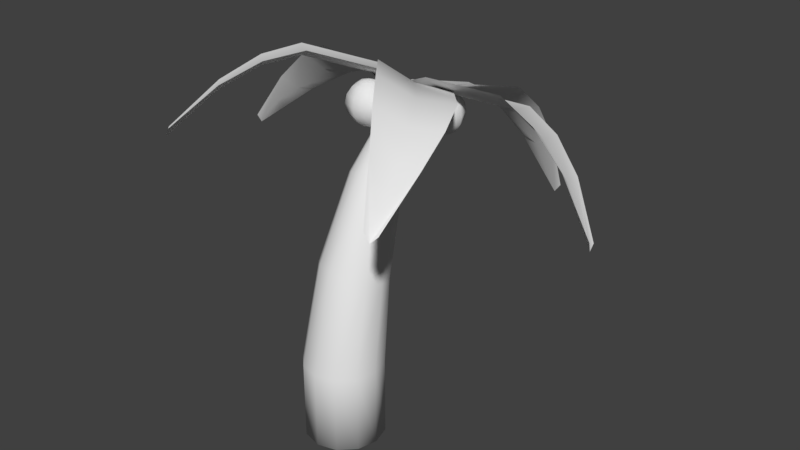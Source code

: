 # Source: Palm.blend  (saved by Blender 2.78.0; exported with 4.5.12 LTS)
import bpy
from mathutils import Matrix  # noqa: F401  (used for matrix-valued properties, if any)

bpy.ops.wm.read_factory_settings(use_empty=True)
scene = bpy.context.scene
scene.name = 'Scene'

# ---- collections
col_collection_1 = bpy.data.collections.new('Collection 1'); scene.collection.children.link(col_collection_1)

# ---- world
world_world = bpy.data.worlds.new('World'); scene.world = world_world
world_world.color = (0.05088, 0.05088, 0.05088)
world_world.use_sun_shadow = False
world_world.sun_shadow_jitter_overblur = 0.0
world_world.cycles.sampling_method = 'MANUAL'

# ---- meshes
me_sphere_004 = bpy.data.meshes.new('Sphere.004')
me_sphere_004.from_pydata([(0.1428, 1.933, 0.1264), (0.1428, 1.933, 3.742), (1.047, 1.691, 0.1264), (1.047, 1.691, 3.742), (1.708, 1.029, 0.1264), (1.708, 1.029, 3.742), (1.95, 0.1254, 0.1264), (1.95, 0.1254, 3.742), (1.708, -0.7784, 0.1264), (1.708, -0.7784, 3.742), (1.047, -1.44, 0.1264), (1.047, -1.44, 3.742), (0.1428, -1.682, 0.1264), (0.1428, -1.682, 3.742), (-0.7611, -1.44, 0.1264), (-0.7611, -1.44, 3.742), (-1.423, -0.7784, 0.1264), (-1.423, -0.7784, 3.742), (-1.665, 0.1254, 0.1264), (-1.665, 0.1254, 3.742), (-1.423, 1.029, 0.1264), (-1.423, 1.029, 3.742), (-0.7611, 1.691, 0.1264), (-0.7611, 1.691, 3.742), (0.9171, 2.167, 7.288), (0.1428, 2.362, 7.217), (1.484, 1.634, 7.481), (1.691, 0.9059, 7.745), (1.484, 0.1781, 8.009), (0.9171, -0.3547, 8.203), (0.1428, -0.5498, 8.273), (-0.6315, -0.3547, 8.203), (-1.198, 0.1781, 8.009), (-1.406, 0.9059, 7.745), (-1.198, 1.634, 7.481), (-0.6315, 2.167, 7.288), (0.7223, 3.212, 10.88), (0.1428, 3.346, 10.8), (1.147, 2.847, 11.09), (1.302, 2.347, 11.39), (1.147, 1.848, 11.68), (0.7223, 1.482, 11.9), (0.1428, 1.348, 11.97), (-0.4368, 1.482, 11.9), (-0.861, 1.848, 11.68), (-1.016, 2.347, 11.39), (-0.861, 2.847, 11.09), (-0.4368, 3.212, 10.88), (0.4759, 4.8, 13.87), (0.1428, 4.877, 13.83), (0.7197, 4.59, 14.0), (0.809, 4.303, 14.17), (0.7197, 4.016, 14.33), (0.4759, 3.805, 14.46), (0.1428, 3.728, 14.5), (-0.1903, 3.805, 14.46), (-0.4342, 4.016, 14.33), (-0.5234, 4.303, 14.17), (-0.4342, 4.59, 14.0), (-0.1903, 4.8, 13.87), (1.491, 5.431, 14.88), (1.491, 5.048, 14.95), (1.762, 5.319, 14.88), (1.991, 5.548, 14.66), (2.145, 5.702, 14.34), (2.199, 5.755, 13.95), (2.145, 5.702, 13.57), (1.991, 5.548, 13.25), (1.762, 5.319, 13.03), (1.874, 5.048, 14.88), (2.199, 5.048, 14.66), (2.415, 5.048, 14.34), (2.491, 5.048, 13.95), (2.415, 5.048, 13.57), (2.199, 5.048, 13.25), (1.874, 5.048, 13.03), (1.762, 4.778, 14.88), (1.991, 4.548, 14.66), (2.145, 4.395, 14.34), (2.199, 4.341, 13.95), (2.145, 4.395, 13.57), (1.991, 4.548, 13.25), (1.762, 4.778, 13.03), (1.491, 4.666, 14.88), (1.491, 4.341, 14.66), (1.491, 4.124, 14.34), (1.491, 4.048, 13.95), (1.491, 4.124, 13.57), (1.491, 4.341, 13.25), (1.491, 4.666, 13.03), (1.221, 4.778, 14.88), (0.9915, 4.548, 14.66), (0.8382, 4.395, 14.34), (0.7844, 4.341, 13.95), (0.8382, 4.395, 13.57), (0.9915, 4.548, 13.25), (1.221, 4.778, 13.03), (1.491, 5.048, 12.95), (1.109, 5.048, 14.88), (0.7844, 5.048, 14.66), (0.5676, 5.048, 14.34), (0.4915, 5.048, 13.95), (0.5676, 5.048, 13.57), (0.7844, 5.048, 13.25), (1.109, 5.048, 13.03), (1.221, 5.319, 14.84), (0.9915, 5.548, 14.66), (0.8382, 5.702, 14.34), (0.7844, 5.755, 13.95), (0.8382, 5.702, 13.57), (0.9915, 5.548, 13.25), (1.221, 5.319, 13.03), (1.491, 5.755, 14.66), (1.491, 5.972, 14.34), (1.491, 6.048, 13.95), (1.491, 5.972, 13.57), (1.491, 5.755, 13.25), (1.491, 5.431, 13.03), (-0.7769, 3.436, 15.31), (-0.7769, 3.053, 15.39), (-0.5063, 3.324, 15.31), (-0.2769, 3.553, 15.09), (-0.1237, 3.706, 14.77), (-0.06983, 3.76, 14.39), (-0.1237, 3.706, 14.0), (-0.2769, 3.553, 13.68), (-0.5063, 3.324, 13.46), (-0.3942, 3.053, 15.31), (-0.06983, 3.053, 15.09), (0.1469, 3.053, 14.77), (0.2231, 3.053, 14.39), (0.1469, 3.053, 14.0), (-0.06983, 3.053, 13.68), (-0.3942, 3.053, 13.46), (-0.5063, 2.782, 15.31), (-0.2769, 2.553, 15.09), (-0.1237, 2.4, 14.77), (-0.06983, 2.346, 14.39), (-0.1237, 2.4, 14.0), (-0.2769, 2.553, 13.68), (-0.5063, 2.782, 13.46), (-0.7769, 2.67, 15.31), (-0.7769, 2.346, 15.09), (-0.7769, 2.129, 14.77), (-0.7769, 2.053, 14.39), (-0.7769, 2.129, 14.0), (-0.7769, 2.346, 13.68), (-0.7769, 2.67, 13.46), (-1.048, 2.782, 15.31), (-1.277, 2.553, 15.09), (-1.43, 2.4, 14.77), (-1.484, 2.346, 14.39), (-1.43, 2.4, 14.0), (-1.277, 2.553, 13.68), (-1.048, 2.782, 13.46), (-0.7769, 3.053, 13.39), (-1.16, 3.053, 15.31), (-1.484, 3.053, 15.09), (-1.701, 3.053, 14.77), (-1.777, 3.053, 14.39), (-1.701, 3.053, 14.0), (-1.484, 3.053, 13.68), (-1.16, 3.053, 13.46), (-1.048, 3.324, 15.31), (-1.277, 3.553, 15.09), (-1.43, 3.706, 14.77), (-1.484, 3.76, 14.39), (-1.43, 3.706, 14.0), (-1.277, 3.553, 13.68), (-1.048, 3.324, 13.46), (-0.7769, 3.76, 15.09), (-0.7769, 3.977, 14.77), (-0.7769, 4.053, 14.39), (-0.7769, 3.977, 14.0), (-0.7769, 3.76, 13.68), (-0.7769, 3.436, 13.46), (0.8447, 3.436, 15.31), (0.8447, 3.053, 15.39), (1.115, 3.324, 15.31), (1.345, 3.553, 15.09), (1.498, 3.706, 14.77), (1.552, 3.76, 14.39), (1.498, 3.706, 14.0), (1.345, 3.553, 13.68), (1.115, 3.324, 13.46), (1.227, 3.053, 15.31), (1.552, 3.053, 15.09), (1.769, 3.053, 14.77), (1.845, 3.053, 14.39), (1.769, 3.053, 14.0), (1.552, 3.053, 13.68), (1.227, 3.053, 13.46), (1.115, 2.782, 15.31), (1.345, 2.553, 15.09), (1.498, 2.4, 14.77), (1.552, 2.346, 14.39), (1.498, 2.4, 14.0), (1.345, 2.553, 13.68), (1.115, 2.782, 13.46), (0.8447, 2.67, 15.31), (0.8447, 2.346, 15.09), (0.8447, 2.129, 14.77), (0.8447, 2.053, 14.39), (0.8447, 2.129, 14.0), (0.8447, 2.346, 13.68), (0.8447, 2.67, 13.46), (0.5741, 2.782, 15.31), (0.3447, 2.553, 15.09), (0.1914, 2.4, 14.77), (0.1376, 2.346, 14.39), (0.1914, 2.4, 14.0), (0.3447, 2.553, 13.68), (0.5741, 2.782, 13.46), (0.8447, 3.053, 13.39), (0.462, 3.053, 15.31), (0.1376, 3.053, 15.09), (-0.07918, 3.053, 14.77), (-0.1553, 3.053, 14.39), (-0.07918, 3.053, 14.0), (0.1376, 3.053, 13.68), (0.462, 3.053, 13.46), (0.5741, 3.324, 15.31), (0.3447, 3.553, 15.09), (0.1914, 3.706, 14.77), (0.1376, 3.76, 14.39), (0.1914, 3.706, 14.0), (0.3447, 3.553, 13.68), (0.5741, 3.324, 13.46), (0.8447, 3.76, 15.09), (0.8447, 3.977, 14.77), (0.8447, 4.053, 14.39), (0.8447, 3.977, 14.0), (0.8447, 3.76, 13.68), (0.8447, 3.436, 13.46), (-0.6276, 5.437, 14.39), (-0.6276, 5.055, 14.47), (-0.357, 5.325, 14.39), (-0.1276, 5.555, 14.18), (0.02567, 5.708, 13.85), (0.0795, 5.762, 13.47), (0.02567, 5.708, 13.09), (-0.1276, 5.555, 12.76), (-0.357, 5.325, 12.54), (-0.2449, 5.055, 14.39), (0.0795, 5.055, 14.18), (0.2963, 5.055, 13.85), (0.3724, 5.055, 13.47), (0.2963, 5.055, 13.09), (0.0795, 5.055, 12.76), (-0.2449, 5.055, 12.54), (-0.357, 4.784, 14.39), (-0.1276, 4.555, 14.18), (0.02567, 4.402, 13.85), (0.0795, 4.348, 13.47), (0.02567, 4.402, 13.09), (-0.1276, 4.555, 12.76), (-0.357, 4.784, 12.54), (-0.6276, 4.672, 14.39), (-0.6276, 4.348, 14.18), (-0.6276, 4.131, 13.85), (-0.6276, 4.055, 13.47), (-0.6276, 4.131, 13.09), (-0.6276, 4.348, 12.76), (-0.6276, 4.672, 12.54), (-0.8982, 4.784, 14.39), (-1.128, 4.555, 14.18), (-1.281, 4.402, 13.85), (-1.335, 4.348, 13.47), (-1.281, 4.402, 13.09), (-1.128, 4.555, 12.76), (-0.8982, 4.784, 12.54), (-0.6276, 5.055, 12.47), (-1.01, 5.055, 14.39), (-1.335, 5.055, 14.18), (-1.551, 5.055, 13.85), (-1.628, 5.055, 13.47), (-1.551, 5.055, 13.09), (-1.335, 5.055, 12.76), (-1.01, 5.055, 12.54), (-0.8982, 5.325, 14.39), (-1.128, 5.555, 14.18), (-1.281, 5.708, 13.85), (-1.335, 5.762, 13.47), (-1.281, 5.708, 13.09), (-1.128, 5.555, 12.76), (-0.8982, 5.325, 12.54), (-0.6276, 5.762, 14.18), (-0.6276, 5.979, 13.85), (-0.6276, 6.055, 13.47), (-0.6276, 5.979, 13.09), (-0.6276, 5.762, 12.76), (-0.6276, 5.437, 12.54), (-4.667, 4.517, 15.65), (-1.479, 3.668, 15.51), (-5.931, 5.867, 13.91), (-6.232, 4.715, 14.84), (-7.532, 5.595, 12.73), (-7.739, 4.814, 13.45), (-9.374, 4.938, 10.76), (-9.433, 4.746, 11.15), (-3.969, 7.284, 14.07), (-0.7808, 6.435, 13.99), (-5.63, 7.102, 13.48), (-4.318, 5.859, 14.6), (-1.13, 5.01, 14.53), (-7.324, 6.46, 12.51), (-9.315, 5.213, 10.88), (-0.004393, 3.913, 14.71), (0.2923, 5.089, 14.04), (0.144, 4.459, 14.12), (-0.3716, 9.375, 13.61), (-1.157, 6.273, 14.41), (1.666, 10.2, 12.43), (0.3358, 10.55, 12.48), (2.217, 11.17, 10.76), (1.307, 11.43, 10.9), (2.929, 11.99, 8.212), (2.686, 12.12, 8.494), (2.761, 8.758, 14.28), (1.975, 5.656, 15.09), (3.038, 10.01, 13.06), (1.173, 8.987, 13.6), (0.3875, 5.885, 14.41), (3.17, 11.06, 11.3), (3.215, 12.01, 8.608), (-0.5233, 4.677, 14.52), (0.8082, 4.415, 14.83), (0.1425, 4.546, 14.69), (4.517, 6.957, 14.36), (1.258, 6.46, 14.51), (6.317, 5.297, 13.9), (6.098, 6.628, 13.63), (7.782, 4.915, 12.58), (7.631, 5.857, 12.5), (9.384, 4.162, 10.45), (9.341, 4.487, 10.67), (5.024, 4.055, 15.77), (1.765, 3.558, 15.91), (6.535, 4.125, 14.84), (4.771, 5.427, 14.72), (1.512, 4.929, 14.87), (7.932, 4.131, 13.34), (9.427, 3.997, 10.91), (0.05004, 5.235, 14.45), (0.2655, 4.002, 15.25), (0.1577, 4.618, 14.65), (4.416, 2.164, 15.82), (2.343, 4.671, 15.09), (4.002, -0.2773, 15.54), (5.069, 0.5755, 15.38), (4.669, -1.861, 14.5), (5.405, -1.249, 14.5), (5.252, -3.846, 12.66), (5.461, -3.615, 12.9), (1.941, 0.3711, 16.96), (-0.1319, 2.879, 16.41), (2.934, -0.9711, 16.37), (3.178, 1.188, 16.05), (1.106, 3.695, 15.5), (3.933, -2.315, 15.18), (5.043, -3.918, 13.09), (0.6901, 5.059, 14.53), (-0.1004, 4.297, 15.01), (0.7645, 4.678, 14.36), (-1.867, 0.6154, 16.98), (0.3967, 2.832, 16.06), (-4.106, 0.1801, 15.98), (-3.122, -0.5687, 16.58), (-5.155, -1.278, 15.08), (-4.489, -1.741, 15.59), (-6.319, -3.128, 13.38), (-6.158, -3.137, 13.74), (-4.238, 2.747, 16.29), (-1.975, 4.964, 15.36), (-5.168, 1.271, 15.98), (-3.013, 1.511, 16.33), (-0.7499, 3.727, 15.41), (-5.899, -0.4734, 15.18), (-6.559, -2.777, 13.62), (0.6457, 4.226, 14.99), (-0.3624, 4.663, 14.59), (0.1417, 4.464, 14.52)], [], [(0, 1, 3, 2), (2, 3, 5, 4), (4, 5, 7, 6), (6, 7, 9, 8), (8, 9, 11, 10), (10, 11, 13, 12), (12, 13, 15, 14), (14, 15, 17, 16), (16, 17, 19, 18), (18, 19, 21, 20), (15, 13, 30, 31), (20, 21, 23, 22), (22, 23, 1, 0), (0, 2, 4, 6, 8, 10, 12, 14, 16, 18, 20, 22), (26, 24, 36, 38), (13, 11, 29, 30), (11, 9, 28, 29), (9, 7, 27, 28), (1, 23, 35, 25), (3, 1, 25, 24), (7, 5, 26, 27), (23, 21, 34, 35), (5, 3, 24, 26), (21, 19, 33, 34), (19, 17, 32, 33), (17, 15, 31, 32), (37, 47, 59, 49), (33, 32, 44, 45), (30, 29, 41, 42), (27, 26, 38, 39), (34, 33, 45, 46), (31, 30, 42, 43), (28, 27, 39, 40), (35, 34, 46, 47), (24, 25, 37, 36), (32, 31, 43, 44), (29, 28, 40, 41), (25, 35, 47, 37), (48, 49, 59, 58, 57, 56, 55, 54, 53, 52, 51, 50), (38, 36, 48, 50), (45, 44, 56, 57), (42, 41, 53, 54), (39, 38, 50, 51), (46, 45, 57, 58), (43, 42, 54, 55), (40, 39, 51, 52), (47, 46, 58, 59), (36, 37, 49, 48), (44, 43, 55, 56), (41, 40, 52, 53), (97, 117, 68), (116, 115, 66, 67), (114, 113, 64, 65), (112, 60, 62, 63), (117, 116, 67, 68), (115, 114, 65, 66), (113, 112, 63, 64), (60, 61, 62), (63, 62, 69, 70), (68, 67, 74, 75), (66, 65, 72, 73), (64, 63, 70, 71), (62, 61, 69), (97, 68, 75), (67, 66, 73, 74), (65, 64, 71, 72), (75, 74, 81, 82), (73, 72, 79, 80), (71, 70, 77, 78), (69, 61, 76), (97, 75, 82), (74, 73, 80, 81), (72, 71, 78, 79), (70, 69, 76, 77), (76, 61, 83), (97, 82, 89), (81, 80, 87, 88), (79, 78, 85, 86), (77, 76, 83, 84), (82, 81, 88, 89), (80, 79, 86, 87), (78, 77, 84, 85), (88, 87, 94, 95), (86, 85, 92, 93), (84, 83, 90, 91), (89, 88, 95, 96), (87, 86, 93, 94), (85, 84, 91, 92), (83, 61, 90), (97, 89, 96), (96, 95, 103, 104), (94, 93, 101, 102), (92, 91, 99, 100), (90, 61, 98), (97, 96, 104), (95, 94, 102, 103), (93, 92, 100, 101), (91, 90, 98, 99), (102, 101, 108, 109), (100, 99, 106, 107), (98, 61, 105), (97, 104, 111), (103, 102, 109, 110), (101, 100, 107, 108), (99, 98, 105, 106), (104, 103, 110, 111), (97, 111, 117), (110, 109, 115, 116), (108, 107, 113, 114), (106, 105, 60, 112), (111, 110, 116, 117), (109, 108, 114, 115), (107, 106, 112, 113), (105, 61, 60), (155, 175, 126), (174, 173, 124, 125), (172, 171, 122, 123), (170, 118, 120, 121), (175, 174, 125, 126), (173, 172, 123, 124), (171, 170, 121, 122), (118, 119, 120), (121, 120, 127, 128), (126, 125, 132, 133), (124, 123, 130, 131), (122, 121, 128, 129), (120, 119, 127), (155, 126, 133), (125, 124, 131, 132), (123, 122, 129, 130), (133, 132, 139, 140), (131, 130, 137, 138), (129, 128, 135, 136), (127, 119, 134), (155, 133, 140), (132, 131, 138, 139), (130, 129, 136, 137), (128, 127, 134, 135), (134, 119, 141), (155, 140, 147), (139, 138, 145, 146), (137, 136, 143, 144), (135, 134, 141, 142), (140, 139, 146, 147), (138, 137, 144, 145), (136, 135, 142, 143), (146, 145, 152, 153), (144, 143, 150, 151), (142, 141, 148, 149), (147, 146, 153, 154), (145, 144, 151, 152), (143, 142, 149, 150), (141, 119, 148), (155, 147, 154), (154, 153, 161, 162), (152, 151, 159, 160), (150, 149, 157, 158), (148, 119, 156), (155, 154, 162), (153, 152, 160, 161), (151, 150, 158, 159), (149, 148, 156, 157), (160, 159, 166, 167), (158, 157, 164, 165), (156, 119, 163), (155, 162, 169), (161, 160, 167, 168), (159, 158, 165, 166), (157, 156, 163, 164), (162, 161, 168, 169), (155, 169, 175), (168, 167, 173, 174), (166, 165, 171, 172), (164, 163, 118, 170), (169, 168, 174, 175), (167, 166, 172, 173), (165, 164, 170, 171), (163, 119, 118), (213, 233, 184), (232, 231, 182, 183), (230, 229, 180, 181), (228, 176, 178, 179), (233, 232, 183, 184), (231, 230, 181, 182), (229, 228, 179, 180), (176, 177, 178), (179, 178, 185, 186), (184, 183, 190, 191), (182, 181, 188, 189), (180, 179, 186, 187), (178, 177, 185), (213, 184, 191), (183, 182, 189, 190), (181, 180, 187, 188), (191, 190, 197, 198), (189, 188, 195, 196), (187, 186, 193, 194), (185, 177, 192), (213, 191, 198), (190, 189, 196, 197), (188, 187, 194, 195), (186, 185, 192, 193), (192, 177, 199), (213, 198, 205), (197, 196, 203, 204), (195, 194, 201, 202), (193, 192, 199, 200), (198, 197, 204, 205), (196, 195, 202, 203), (194, 193, 200, 201), (204, 203, 210, 211), (202, 201, 208, 209), (200, 199, 206, 207), (205, 204, 211, 212), (203, 202, 209, 210), (201, 200, 207, 208), (199, 177, 206), (213, 205, 212), (212, 211, 219, 220), (210, 209, 217, 218), (208, 207, 215, 216), (206, 177, 214), (213, 212, 220), (211, 210, 218, 219), (209, 208, 216, 217), (207, 206, 214, 215), (218, 217, 224, 225), (216, 215, 222, 223), (214, 177, 221), (213, 220, 227), (219, 218, 225, 226), (217, 216, 223, 224), (215, 214, 221, 222), (220, 219, 226, 227), (213, 227, 233), (226, 225, 231, 232), (224, 223, 229, 230), (222, 221, 176, 228), (227, 226, 232, 233), (225, 224, 230, 231), (223, 222, 228, 229), (221, 177, 176), (271, 291, 242), (290, 289, 240, 241), (288, 287, 238, 239), (286, 234, 236, 237), (291, 290, 241, 242), (289, 288, 239, 240), (287, 286, 237, 238), (234, 235, 236), (237, 236, 243, 244), (242, 241, 248, 249), (240, 239, 246, 247), (238, 237, 244, 245), (236, 235, 243), (271, 242, 249), (241, 240, 247, 248), (239, 238, 245, 246), (249, 248, 255, 256), (247, 246, 253, 254), (245, 244, 251, 252), (243, 235, 250), (271, 249, 256), (248, 247, 254, 255), (246, 245, 252, 253), (244, 243, 250, 251), (250, 235, 257), (271, 256, 263), (255, 254, 261, 262), (253, 252, 259, 260), (251, 250, 257, 258), (256, 255, 262, 263), (254, 253, 260, 261), (252, 251, 258, 259), (262, 261, 268, 269), (260, 259, 266, 267), (258, 257, 264, 265), (263, 262, 269, 270), (261, 260, 267, 268), (259, 258, 265, 266), (257, 235, 264), (271, 263, 270), (270, 269, 277, 278), (268, 267, 275, 276), (266, 265, 273, 274), (264, 235, 272), (271, 270, 278), (269, 268, 276, 277), (267, 266, 274, 275), (265, 264, 272, 273), (276, 275, 282, 283), (274, 273, 280, 281), (272, 235, 279), (271, 278, 285), (277, 276, 283, 284), (275, 274, 281, 282), (273, 272, 279, 280), (278, 277, 284, 285), (271, 285, 291), (284, 283, 289, 290), (282, 281, 287, 288), (280, 279, 234, 286), (285, 284, 290, 291), (283, 282, 288, 289), (281, 280, 286, 287), (279, 235, 234), (292, 303, 294, 295), (292, 293, 304, 303), (295, 294, 296, 297), (297, 296, 298, 299), (300, 302, 294, 303), (300, 303, 304, 301), (302, 305, 296, 294), (305, 306, 298, 296), (301, 304, 309, 308), (304, 293, 307, 309), (310, 321, 312, 313), (310, 311, 322, 321), (313, 312, 314, 315), (315, 314, 316, 317), (318, 320, 312, 321), (318, 321, 322, 319), (320, 323, 314, 312), (323, 324, 316, 314), (319, 322, 327, 326), (322, 311, 325, 327), (328, 339, 330, 331), (328, 329, 340, 339), (331, 330, 332, 333), (333, 332, 334, 335), (336, 338, 330, 339), (336, 339, 340, 337), (338, 341, 332, 330), (341, 342, 334, 332), (337, 340, 345, 344), (340, 329, 343, 345), (346, 357, 348, 349), (346, 347, 358, 357), (349, 348, 350, 351), (351, 350, 352, 353), (354, 356, 348, 357), (354, 357, 358, 355), (356, 359, 350, 348), (359, 360, 352, 350), (355, 358, 363, 362), (358, 347, 361, 363), (364, 375, 366, 367), (364, 365, 376, 375), (367, 366, 368, 369), (369, 368, 370, 371), (372, 374, 366, 375), (372, 375, 376, 373), (374, 377, 368, 366), (377, 378, 370, 368), (373, 376, 381, 380), (376, 365, 379, 381)])
me_sphere_004.polygons.foreach_set('use_smooth', [True] * 356)
_uv = me_sphere_004.uv_layers.new(name='UVMap')
_uv.uv.foreach_set('vector', [0.7843, 0.8857, 0.7843, 0.9134, 0.7819, 0.912, 0.7819, 0.8837, 0.7819, 0.8837, 0.7819, 0.912, 0.7758, 0.9109, 0.7758, 0.8821, 0.7758, 0.8821, 0.7758, 0.9109, 0.7679, 0.9105, 0.7679, 0.8815, 0.7679, 0.8815, 0.7679, 0.9105, 0.7605, 0.9109, 0.7605, 0.8821, 0.7605, 0.8821, 0.7605, 0.9109, 0.7558, 0.912, 0.7558, 0.8837, 0.7558, 0.8837, 0.7558, 0.912, 0.755, 0.9134, 0.755, 0.8857, 0.755, 0.8857, 0.755, 0.9134, 0.758, 0.9147, 0.758, 0.8877, 0.758, 0.8877, 0.758, 0.9147, 0.764, 0.9156, 0.764, 0.8891, 0.764, 0.8891, 0.764, 0.9156, 0.7712, 0.916, 0.7712, 0.8896, 0.7712, 0.8896, 0.7712, 0.916, 0.7781, 0.9156, 0.7781, 0.8891, 0.758, 0.9147, 0.755, 0.9134, 0.7569, 0.9424, 0.7591, 0.943, 0.7781, 0.8891, 0.7781, 0.9156, 0.7829, 0.9147, 0.7829, 0.8877, 0.7829, 0.8877, 0.7829, 0.9147, 0.7843, 0.9134, 0.7843, 0.8857, 0.7843, 0.8857, 0.7819, 0.8837, 0.7758, 0.8821, 0.7679, 0.8815, 0.7605, 0.8821, 0.7558, 0.8837, 0.755, 0.8857, 0.758, 0.8877, 0.764, 0.8891, 0.7712, 0.8896, 0.7781, 0.8891, 0.7829, 0.8877, 0.7754, 0.9408, 0.7802, 0.9413, 0.7774, 0.9719, 0.7738, 0.9718, 0.755, 0.9134, 0.7558, 0.912, 0.758, 0.9417, 0.7569, 0.9424, 0.7558, 0.912, 0.7605, 0.9109, 0.7623, 0.9411, 0.758, 0.9417, 0.7605, 0.9109, 0.7679, 0.9105, 0.7687, 0.9408, 0.7623, 0.9411, 0.7843, 0.9134, 0.7829, 0.9147, 0.7805, 0.9427, 0.7821, 0.942, 0.7819, 0.912, 0.7843, 0.9134, 0.7821, 0.942, 0.7802, 0.9413, 0.7679, 0.9105, 0.7758, 0.9109, 0.7754, 0.9408, 0.7687, 0.9408, 0.7829, 0.9147, 0.7781, 0.9156, 0.7761, 0.9432, 0.7805, 0.9427, 0.7758, 0.9109, 0.7819, 0.912, 0.7802, 0.9413, 0.7754, 0.9408, 0.7781, 0.9156, 0.7712, 0.916, 0.7702, 0.9435, 0.7761, 0.9432, 0.7712, 0.916, 0.764, 0.9156, 0.764, 0.9434, 0.7702, 0.9435, 0.764, 0.9156, 0.758, 0.9147, 0.7591, 0.943, 0.764, 0.9434, 0.7788, 0.972, 0.7776, 0.972, 0.7742, 0.9977, 0.7748, 0.9978, 0.7702, 0.9435, 0.764, 0.9434, 0.7652, 0.9721, 0.7698, 0.9721, 0.7569, 0.9424, 0.758, 0.9417, 0.7609, 0.9719, 0.76, 0.972, 0.7687, 0.9408, 0.7754, 0.9408, 0.7738, 0.9718, 0.7689, 0.9718, 0.7761, 0.9432, 0.7702, 0.9435, 0.7698, 0.9721, 0.7744, 0.9721, 0.7591, 0.943, 0.7569, 0.9424, 0.76, 0.972, 0.7616, 0.9721, 0.7623, 0.9411, 0.7687, 0.9408, 0.7689, 0.9718, 0.7641, 0.9718, 0.7805, 0.9427, 0.7761, 0.9432, 0.7744, 0.9721, 0.7776, 0.972, 0.7802, 0.9413, 0.7821, 0.942, 0.7788, 0.972, 0.7774, 0.9719, 0.764, 0.9434, 0.7591, 0.943, 0.7616, 0.9721, 0.7652, 0.9721, 0.758, 0.9417, 0.7623, 0.9411, 0.7641, 0.9718, 0.7609, 0.9719, 0.7821, 0.942, 0.7805, 0.9427, 0.7776, 0.972, 0.7788, 0.972, 0.774, 0.998, 0.7748, 0.9978, 0.7742, 0.9977, 0.7723, 0.9975, 0.7696, 0.9975, 0.7669, 0.9976, 0.7649, 0.9977, 0.764, 0.9979, 0.7646, 0.998, 0.7665, 0.9982, 0.7692, 0.9982, 0.772, 0.9982, 0.7738, 0.9718, 0.7774, 0.9719, 0.774, 0.998, 0.772, 0.9982, 0.7698, 0.9721, 0.7652, 0.9721, 0.7669, 0.9976, 0.7696, 0.9975, 0.76, 0.972, 0.7609, 0.9719, 0.7646, 0.998, 0.764, 0.9979, 0.7689, 0.9718, 0.7738, 0.9718, 0.772, 0.9982, 0.7692, 0.9982, 0.7744, 0.9721, 0.7698, 0.9721, 0.7696, 0.9975, 0.7723, 0.9975, 0.7616, 0.9721, 0.76, 0.972, 0.764, 0.9979, 0.7649, 0.9977, 0.7641, 0.9718, 0.7689, 0.9718, 0.7692, 0.9982, 0.7665, 0.9982, 0.7776, 0.972, 0.7744, 0.9721, 0.7723, 0.9975, 0.7742, 0.9977, 0.7774, 0.9719, 0.7788, 0.972, 0.7748, 0.9978, 0.774, 0.998, 0.7652, 0.9721, 0.7616, 0.9721, 0.7649, 0.9977, 0.7669, 0.9976, 0.7609, 0.9719, 0.7641, 0.9718, 0.7665, 0.9982, 0.7646, 0.998, 0.8408, 0.9601, 0.8457, 0.9546, 0.847, 0.9587, 0.8516, 0.9519, 0.8581, 0.9522, 0.854, 0.9603, 0.8509, 0.959, 0.8638, 0.9558, 0.8674, 0.9619, 0.8581, 0.9653, 0.8564, 0.9625, 0.8674, 0.9696, 0.8627, 0.9768, 0.8582, 0.9735, 0.8589, 0.9689, 0.8457, 0.9546, 0.8516, 0.9519, 0.8509, 0.959, 0.847, 0.9587, 0.8581, 0.9522, 0.8638, 0.9558, 0.8564, 0.9625, 0.854, 0.9603, 0.8674, 0.9619, 0.8674, 0.9696, 0.8589, 0.9689, 0.8581, 0.9653, 0.8627, 0.9768, 0.8539, 0.9791, 0.8582, 0.9735, 0.8589, 0.9689, 0.8582, 0.9735, 0.855, 0.9729, 0.8545, 0.9697, 0.847, 0.9587, 0.8509, 0.959, 0.8492, 0.9628, 0.8465, 0.9617, 0.854, 0.9603, 0.8564, 0.9625, 0.8524, 0.9657, 0.851, 0.9641, 0.8581, 0.9653, 0.8589, 0.9689, 0.8545, 0.9697, 0.8536, 0.9675, 0.8582, 0.9735, 0.8539, 0.9791, 0.855, 0.9729, 0.8408, 0.9601, 0.847, 0.9587, 0.8465, 0.9617, 0.8509, 0.959, 0.854, 0.9603, 0.851, 0.9641, 0.8492, 0.9628, 0.8564, 0.9625, 0.8581, 0.9653, 0.8536, 0.9675, 0.8524, 0.9657, 0.8465, 0.9617, 0.8492, 0.9628, 0.8474, 0.9652, 0.8453, 0.9637, 0.851, 0.9641, 0.8524, 0.9657, 0.8497, 0.9678, 0.8487, 0.9665, 0.8536, 0.9675, 0.8545, 0.9697, 0.8515, 0.9708, 0.8506, 0.9692, 0.855, 0.9729, 0.8539, 0.9791, 0.8526, 0.9732, 0.8408, 0.9601, 0.8465, 0.9617, 0.8453, 0.9637, 0.8492, 0.9628, 0.851, 0.9641, 0.8487, 0.9665, 0.8474, 0.9652, 0.8524, 0.9657, 0.8536, 0.9675, 0.8506, 0.9692, 0.8497, 0.9678, 0.8545, 0.9697, 0.855, 0.9729, 0.8526, 0.9732, 0.8515, 0.9708, 0.8526, 0.9732, 0.8539, 0.9791, 0.8508, 0.9741, 0.8408, 0.9601, 0.8453, 0.9637, 0.8439, 0.9651, 0.8474, 0.9652, 0.8487, 0.9665, 0.8464, 0.9683, 0.8454, 0.9669, 0.8497, 0.9678, 0.8506, 0.9692, 0.8482, 0.9708, 0.8473, 0.9696, 0.8515, 0.9708, 0.8526, 0.9732, 0.8508, 0.9741, 0.8493, 0.9722, 0.8453, 0.9637, 0.8474, 0.9652, 0.8454, 0.9669, 0.8439, 0.9651, 0.8487, 0.9665, 0.8497, 0.9678, 0.8473, 0.9696, 0.8464, 0.9683, 0.8506, 0.9692, 0.8515, 0.9708, 0.8493, 0.9722, 0.8482, 0.9708, 0.8454, 0.9669, 0.8464, 0.9683, 0.8441, 0.97, 0.8431, 0.9683, 0.8473, 0.9696, 0.8482, 0.9708, 0.846, 0.9726, 0.845, 0.9713, 0.8493, 0.9722, 0.8508, 0.9741, 0.8493, 0.9755, 0.8473, 0.974, 0.8439, 0.9651, 0.8454, 0.9669, 0.8431, 0.9683, 0.842, 0.966, 0.8464, 0.9683, 0.8473, 0.9696, 0.845, 0.9713, 0.8441, 0.97, 0.8482, 0.9708, 0.8493, 0.9722, 0.8473, 0.974, 0.846, 0.9726, 0.8508, 0.9741, 0.8539, 0.9791, 0.8493, 0.9755, 0.8408, 0.9601, 0.8439, 0.9651, 0.842, 0.966, 0.842, 0.966, 0.8431, 0.9683, 0.8402, 0.9695, 0.8397, 0.9663, 0.8441, 0.97, 0.845, 0.9713, 0.8422, 0.9735, 0.8411, 0.9717, 0.846, 0.9726, 0.8473, 0.974, 0.8454, 0.9764, 0.8436, 0.975, 0.8493, 0.9755, 0.8539, 0.9791, 0.8482, 0.9775, 0.8408, 0.9601, 0.842, 0.966, 0.8397, 0.9663, 0.8431, 0.9683, 0.8441, 0.97, 0.8411, 0.9717, 0.8402, 0.9695, 0.845, 0.9713, 0.846, 0.9726, 0.8436, 0.975, 0.8422, 0.9735, 0.8473, 0.974, 0.8493, 0.9755, 0.8482, 0.9775, 0.8454, 0.9764, 0.8411, 0.9717, 0.8422, 0.9735, 0.8383, 0.9767, 0.8366, 0.9738, 0.8436, 0.975, 0.8454, 0.9764, 0.8437, 0.9802, 0.8407, 0.9788, 0.8482, 0.9775, 0.8539, 0.9791, 0.8477, 0.9804, 0.8408, 0.9601, 0.8397, 0.9663, 0.8365, 0.9656, 0.8402, 0.9695, 0.8411, 0.9717, 0.8366, 0.9738, 0.8357, 0.9702, 0.8422, 0.9735, 0.8436, 0.975, 0.8407, 0.9788, 0.8383, 0.9767, 0.8454, 0.9764, 0.8482, 0.9775, 0.8477, 0.9804, 0.8437, 0.9802, 0.8397, 0.9663, 0.8402, 0.9695, 0.8357, 0.9702, 0.8365, 0.9656, 0.8408, 0.9601, 0.8365, 0.9656, 0.832, 0.9624, 0.8357, 0.9702, 0.8366, 0.9738, 0.8273, 0.9772, 0.8273, 0.9695, 0.8383, 0.9767, 0.8407, 0.9788, 0.8366, 0.9869, 0.8308, 0.9834, 0.8437, 0.9802, 0.8477, 0.9804, 0.8489, 0.9846, 0.8431, 0.9873, 0.8365, 0.9656, 0.8357, 0.9702, 0.8273, 0.9695, 0.832, 0.9624, 0.8366, 0.9738, 0.8383, 0.9767, 0.8308, 0.9834, 0.8273, 0.9772, 0.8407, 0.9788, 0.8437, 0.9802, 0.8431, 0.9873, 0.8366, 0.9869, 0.8477, 0.9804, 0.8539, 0.9791, 0.8489, 0.9846, 0.8408, 0.9601, 0.8457, 0.9546, 0.847, 0.9587, 0.8516, 0.9519, 0.8581, 0.9522, 0.854, 0.9603, 0.8509, 0.959, 0.8638, 0.9558, 0.8674, 0.9619, 0.8581, 0.9653, 0.8564, 0.9625, 0.8674, 0.9696, 0.8627, 0.9768, 0.8582, 0.9735, 0.8589, 0.9689, 0.8457, 0.9546, 0.8516, 0.9519, 0.8509, 0.959, 0.847, 0.9587, 0.8581, 0.9522, 0.8638, 0.9558, 0.8564, 0.9625, 0.854, 0.9603, 0.8674, 0.9619, 0.8674, 0.9696, 0.8589, 0.9689, 0.8581, 0.9653, 0.8627, 0.9768, 0.8539, 0.9791, 0.8582, 0.9735, 0.8589, 0.9689, 0.8582, 0.9735, 0.855, 0.9729, 0.8545, 0.9697, 0.847, 0.9587, 0.8509, 0.959, 0.8492, 0.9628, 0.8465, 0.9617, 0.854, 0.9603, 0.8564, 0.9625, 0.8524, 0.9657, 0.851, 0.9641, 0.8581, 0.9653, 0.8589, 0.9689, 0.8545, 0.9697, 0.8536, 0.9675, 0.8582, 0.9735, 0.8539, 0.9791, 0.855, 0.9729, 0.8408, 0.9601, 0.847, 0.9587, 0.8465, 0.9617, 0.8509, 0.959, 0.854, 0.9603, 0.851, 0.9641, 0.8492, 0.9628, 0.8564, 0.9625, 0.8581, 0.9653, 0.8536, 0.9675, 0.8524, 0.9657, 0.8465, 0.9617, 0.8492, 0.9628, 0.8474, 0.9652, 0.8453, 0.9637, 0.851, 0.9641, 0.8524, 0.9657, 0.8497, 0.9678, 0.8487, 0.9665, 0.8536, 0.9675, 0.8545, 0.9697, 0.8515, 0.9708, 0.8506, 0.9692, 0.855, 0.9729, 0.8539, 0.9791, 0.8526, 0.9732, 0.8408, 0.9601, 0.8465, 0.9617, 0.8453, 0.9637, 0.8492, 0.9628, 0.851, 0.9641, 0.8487, 0.9665, 0.8474, 0.9652, 0.8524, 0.9657, 0.8536, 0.9675, 0.8506, 0.9692, 0.8497, 0.9678, 0.8545, 0.9697, 0.855, 0.9729, 0.8526, 0.9732, 0.8515, 0.9708, 0.8526, 0.9732, 0.8539, 0.9791, 0.8508, 0.9741, 0.8408, 0.9601, 0.8453, 0.9637, 0.8439, 0.9651, 0.8474, 0.9652, 0.8487, 0.9665, 0.8464, 0.9683, 0.8454, 0.9669, 0.8497, 0.9678, 0.8506, 0.9692, 0.8482, 0.9708, 0.8473, 0.9696, 0.8515, 0.9708, 0.8526, 0.9732, 0.8508, 0.9741, 0.8493, 0.9722, 0.8453, 0.9637, 0.8474, 0.9652, 0.8454, 0.9669, 0.8439, 0.9651, 0.8487, 0.9665, 0.8497, 0.9678, 0.8473, 0.9696, 0.8464, 0.9683, 0.8506, 0.9692, 0.8515, 0.9708, 0.8493, 0.9722, 0.8482, 0.9708, 0.8454, 0.9669, 0.8464, 0.9683, 0.8441, 0.97, 0.8431, 0.9683, 0.8473, 0.9696, 0.8482, 0.9708, 0.846, 0.9726, 0.845, 0.9713, 0.8493, 0.9722, 0.8508, 0.9741, 0.8493, 0.9755, 0.8473, 0.974, 0.8439, 0.9651, 0.8454, 0.9669, 0.8431, 0.9683, 0.842, 0.966, 0.8464, 0.9683, 0.8473, 0.9696, 0.845, 0.9713, 0.8441, 0.97, 0.8482, 0.9708, 0.8493, 0.9722, 0.8473, 0.974, 0.846, 0.9726, 0.8508, 0.9741, 0.8539, 0.9791, 0.8493, 0.9755, 0.8408, 0.9601, 0.8439, 0.9651, 0.842, 0.966, 0.842, 0.966, 0.8431, 0.9683, 0.8402, 0.9695, 0.8397, 0.9663, 0.8441, 0.97, 0.845, 0.9713, 0.8422, 0.9735, 0.8411, 0.9717, 0.846, 0.9726, 0.8473, 0.974, 0.8454, 0.9764, 0.8436, 0.975, 0.8493, 0.9755, 0.8539, 0.9791, 0.8482, 0.9775, 0.8408, 0.9601, 0.842, 0.966, 0.8397, 0.9663, 0.8431, 0.9683, 0.8441, 0.97, 0.8411, 0.9717, 0.8402, 0.9695, 0.845, 0.9713, 0.846, 0.9726, 0.8436, 0.975, 0.8422, 0.9735, 0.8473, 0.974, 0.8493, 0.9755, 0.8482, 0.9775, 0.8454, 0.9764, 0.8411, 0.9717, 0.8422, 0.9735, 0.8383, 0.9767, 0.8366, 0.9738, 0.8436, 0.975, 0.8454, 0.9764, 0.8437, 0.9802, 0.8407, 0.9788, 0.8482, 0.9775, 0.8539, 0.9791, 0.8477, 0.9804, 0.8408, 0.9601, 0.8397, 0.9663, 0.8365, 0.9656, 0.8402, 0.9695, 0.8411, 0.9717, 0.8366, 0.9738, 0.8357, 0.9702, 0.8422, 0.9735, 0.8436, 0.975, 0.8407, 0.9788, 0.8383, 0.9767, 0.8454, 0.9764, 0.8482, 0.9775, 0.8477, 0.9804, 0.8437, 0.9802, 0.8397, 0.9663, 0.8402, 0.9695, 0.8357, 0.9702, 0.8365, 0.9656, 0.8408, 0.9601, 0.8365, 0.9656, 0.832, 0.9624, 0.8357, 0.9702, 0.8366, 0.9738, 0.8273, 0.9772, 0.8273, 0.9695, 0.8383, 0.9767, 0.8407, 0.9788, 0.8366, 0.9869, 0.8308, 0.9834, 0.8437, 0.9802, 0.8477, 0.9804, 0.8489, 0.9846, 0.8431, 0.9873, 0.8365, 0.9656, 0.8357, 0.9702, 0.8273, 0.9695, 0.832, 0.9624, 0.8366, 0.9738, 0.8383, 0.9767, 0.8308, 0.9834, 0.8273, 0.9772, 0.8407, 0.9788, 0.8437, 0.9802, 0.8431, 0.9873, 0.8366, 0.9869, 0.8477, 0.9804, 0.8539, 0.9791, 0.8489, 0.9846, 0.8408, 0.9601, 0.8457, 0.9546, 0.847, 0.9587, 0.8516, 0.9519, 0.8581, 0.9522, 0.854, 0.9603, 0.8509, 0.959, 0.8638, 0.9558, 0.8674, 0.9619, 0.8581, 0.9653, 0.8564, 0.9625, 0.8674, 0.9696, 0.8627, 0.9768, 0.8582, 0.9735, 0.8589, 0.9689, 0.8457, 0.9546, 0.8516, 0.9519, 0.8509, 0.959, 0.847, 0.9587, 0.8581, 0.9522, 0.8638, 0.9558, 0.8564, 0.9625, 0.854, 0.9603, 0.8674, 0.9619, 0.8674, 0.9696, 0.8589, 0.9689, 0.8581, 0.9653, 0.8627, 0.9768, 0.8539, 0.9791, 0.8582, 0.9735, 0.8589, 0.9689, 0.8582, 0.9735, 0.855, 0.9729, 0.8545, 0.9697, 0.847, 0.9587, 0.8509, 0.959, 0.8492, 0.9628, 0.8465, 0.9617, 0.854, 0.9603, 0.8564, 0.9625, 0.8524, 0.9657, 0.851, 0.9641, 0.8581, 0.9653, 0.8589, 0.9689, 0.8545, 0.9697, 0.8536, 0.9675, 0.8582, 0.9735, 0.8539, 0.9791, 0.855, 0.9729, 0.8408, 0.9601, 0.847, 0.9587, 0.8465, 0.9617, 0.8509, 0.959, 0.854, 0.9603, 0.851, 0.9641, 0.8492, 0.9628, 0.8564, 0.9625, 0.8581, 0.9653, 0.8536, 0.9675, 0.8524, 0.9657, 0.8465, 0.9617, 0.8492, 0.9628, 0.8474, 0.9652, 0.8453, 0.9637, 0.851, 0.9641, 0.8524, 0.9657, 0.8497, 0.9678, 0.8487, 0.9665, 0.8536, 0.9675, 0.8545, 0.9697, 0.8515, 0.9708, 0.8506, 0.9692, 0.855, 0.9729, 0.8539, 0.9791, 0.8526, 0.9732, 0.8408, 0.9601, 0.8465, 0.9617, 0.8453, 0.9637, 0.8492, 0.9628, 0.851, 0.9641, 0.8487, 0.9665, 0.8474, 0.9652, 0.8524, 0.9657, 0.8536, 0.9675, 0.8506, 0.9692, 0.8497, 0.9678, 0.8545, 0.9697, 0.855, 0.9729, 0.8526, 0.9732, 0.8515, 0.9708, 0.8526, 0.9732, 0.8539, 0.9791, 0.8508, 0.9741, 0.8408, 0.9601, 0.8453, 0.9637, 0.8439, 0.9651, 0.8474, 0.9652, 0.8487, 0.9665, 0.8464, 0.9683, 0.8454, 0.9669, 0.8497, 0.9678, 0.8506, 0.9692, 0.8482, 0.9708, 0.8473, 0.9696, 0.8515, 0.9708, 0.8526, 0.9732, 0.8508, 0.9741, 0.8493, 0.9722, 0.8453, 0.9637, 0.8474, 0.9652, 0.8454, 0.9669, 0.8439, 0.9651, 0.8487, 0.9665, 0.8497, 0.9678, 0.8473, 0.9696, 0.8464, 0.9683, 0.8506, 0.9692, 0.8515, 0.9708, 0.8493, 0.9722, 0.8482, 0.9708, 0.8454, 0.9669, 0.8464, 0.9683, 0.8441, 0.97, 0.8431, 0.9683, 0.8473, 0.9696, 0.8482, 0.9708, 0.846, 0.9726, 0.845, 0.9713, 0.8493, 0.9722, 0.8508, 0.9741, 0.8493, 0.9755, 0.8473, 0.974, 0.8439, 0.9651, 0.8454, 0.9669, 0.8431, 0.9683, 0.842, 0.966, 0.8464, 0.9683, 0.8473, 0.9696, 0.845, 0.9713, 0.8441, 0.97, 0.8482, 0.9708, 0.8493, 0.9722, 0.8473, 0.974, 0.846, 0.9726, 0.8508, 0.9741, 0.8539, 0.9791, 0.8493, 0.9755, 0.8408, 0.9601, 0.8439, 0.9651, 0.842, 0.966, 0.842, 0.966, 0.8431, 0.9683, 0.8402, 0.9695, 0.8397, 0.9663, 0.8441, 0.97, 0.845, 0.9713, 0.8422, 0.9735, 0.8411, 0.9717, 0.846, 0.9726, 0.8473, 0.974, 0.8454, 0.9764, 0.8436, 0.975, 0.8493, 0.9755, 0.8539, 0.9791, 0.8482, 0.9775, 0.8408, 0.9601, 0.842, 0.966, 0.8397, 0.9663, 0.8431, 0.9683, 0.8441, 0.97, 0.8411, 0.9717, 0.8402, 0.9695, 0.845, 0.9713, 0.846, 0.9726, 0.8436, 0.975, 0.8422, 0.9735, 0.8473, 0.974, 0.8493, 0.9755, 0.8482, 0.9775, 0.8454, 0.9764, 0.8411, 0.9717, 0.8422, 0.9735, 0.8383, 0.9767, 0.8366, 0.9738, 0.8436, 0.975, 0.8454, 0.9764, 0.8437, 0.9802, 0.8407, 0.9788, 0.8482, 0.9775, 0.8539, 0.9791, 0.8477, 0.9804, 0.8408, 0.9601, 0.8397, 0.9663, 0.8365, 0.9656, 0.8402, 0.9695, 0.8411, 0.9717, 0.8366, 0.9738, 0.8357, 0.9702, 0.8422, 0.9735, 0.8436, 0.975, 0.8407, 0.9788, 0.8383, 0.9767, 0.8454, 0.9764, 0.8482, 0.9775, 0.8477, 0.9804, 0.8437, 0.9802, 0.8397, 0.9663, 0.8402, 0.9695, 0.8357, 0.9702, 0.8365, 0.9656, 0.8408, 0.9601, 0.8365, 0.9656, 0.832, 0.9624, 0.8357, 0.9702, 0.8366, 0.9738, 0.8273, 0.9772, 0.8273, 0.9695, 0.8383, 0.9767, 0.8407, 0.9788, 0.8366, 0.9869, 0.8308, 0.9834, 0.8437, 0.9802, 0.8477, 0.9804, 0.8489, 0.9846, 0.8431, 0.9873, 0.8365, 0.9656, 0.8357, 0.9702, 0.8273, 0.9695, 0.832, 0.9624, 0.8366, 0.9738, 0.8383, 0.9767, 0.8308, 0.9834, 0.8273, 0.9772, 0.8407, 0.9788, 0.8437, 0.9802, 0.8431, 0.9873, 0.8366, 0.9869, 0.8477, 0.9804, 0.8539, 0.9791, 0.8489, 0.9846, 0.8408, 0.9601, 0.8457, 0.9546, 0.847, 0.9587, 0.8516, 0.9519, 0.8581, 0.9522, 0.854, 0.9603, 0.8509, 0.959, 0.8638, 0.9558, 0.8674, 0.9619, 0.8581, 0.9653, 0.8564, 0.9625, 0.8674, 0.9696, 0.8627, 0.9768, 0.8582, 0.9735, 0.8589, 0.9689, 0.8457, 0.9546, 0.8516, 0.9519, 0.8509, 0.959, 0.847, 0.9587, 0.8581, 0.9522, 0.8638, 0.9558, 0.8564, 0.9625, 0.854, 0.9603, 0.8674, 0.9619, 0.8674, 0.9696, 0.8589, 0.9689, 0.8581, 0.9653, 0.8627, 0.9768, 0.8539, 0.9791, 0.8582, 0.9735, 0.8589, 0.9689, 0.8582, 0.9735, 0.855, 0.9729, 0.8545, 0.9697, 0.847, 0.9587, 0.8509, 0.959, 0.8492, 0.9628, 0.8465, 0.9617, 0.854, 0.9603, 0.8564, 0.9625, 0.8524, 0.9657, 0.851, 0.9641, 0.8581, 0.9653, 0.8589, 0.9689, 0.8545, 0.9697, 0.8536, 0.9675, 0.8582, 0.9735, 0.8539, 0.9791, 0.855, 0.9729, 0.8408, 0.9601, 0.847, 0.9587, 0.8465, 0.9617, 0.8509, 0.959, 0.854, 0.9603, 0.851, 0.9641, 0.8492, 0.9628, 0.8564, 0.9625, 0.8581, 0.9653, 0.8536, 0.9675, 0.8524, 0.9657, 0.8465, 0.9617, 0.8492, 0.9628, 0.8474, 0.9652, 0.8453, 0.9637, 0.851, 0.9641, 0.8524, 0.9657, 0.8497, 0.9678, 0.8487, 0.9665, 0.8536, 0.9675, 0.8545, 0.9697, 0.8515, 0.9708, 0.8506, 0.9692, 0.855, 0.9729, 0.8539, 0.9791, 0.8526, 0.9732, 0.8408, 0.9601, 0.8465, 0.9617, 0.8453, 0.9637, 0.8492, 0.9628, 0.851, 0.9641, 0.8487, 0.9665, 0.8474, 0.9652, 0.8524, 0.9657, 0.8536, 0.9675, 0.8506, 0.9692, 0.8497, 0.9678, 0.8545, 0.9697, 0.855, 0.9729, 0.8526, 0.9732, 0.8515, 0.9708, 0.8526, 0.9732, 0.8539, 0.9791, 0.8508, 0.9741, 0.8408, 0.9601, 0.8453, 0.9637, 0.8439, 0.9651, 0.8474, 0.9652, 0.8487, 0.9665, 0.8464, 0.9683, 0.8454, 0.9669, 0.8497, 0.9678, 0.8506, 0.9692, 0.8482, 0.9708, 0.8473, 0.9696, 0.8515, 0.9708, 0.8526, 0.9732, 0.8508, 0.9741, 0.8493, 0.9722, 0.8453, 0.9637, 0.8474, 0.9652, 0.8454, 0.9669, 0.8439, 0.9651, 0.8487, 0.9665, 0.8497, 0.9678, 0.8473, 0.9696, 0.8464, 0.9683, 0.8506, 0.9692, 0.8515, 0.9708, 0.8493, 0.9722, 0.8482, 0.9708, 0.8454, 0.9669, 0.8464, 0.9683, 0.8441, 0.97, 0.8431, 0.9683, 0.8473, 0.9696, 0.8482, 0.9708, 0.846, 0.9726, 0.845, 0.9713, 0.8493, 0.9722, 0.8508, 0.9741, 0.8493, 0.9755, 0.8473, 0.974, 0.8439, 0.9651, 0.8454, 0.9669, 0.8431, 0.9683, 0.842, 0.966, 0.8464, 0.9683, 0.8473, 0.9696, 0.845, 0.9713, 0.8441, 0.97, 0.8482, 0.9708, 0.8493, 0.9722, 0.8473, 0.974, 0.846, 0.9726, 0.8508, 0.9741, 0.8539, 0.9791, 0.8493, 0.9755, 0.8408, 0.9601, 0.8439, 0.9651, 0.842, 0.966, 0.842, 0.966, 0.8431, 0.9683, 0.8402, 0.9695, 0.8397, 0.9663, 0.8441, 0.97, 0.845, 0.9713, 0.8422, 0.9735, 0.8411, 0.9717, 0.846, 0.9726, 0.8473, 0.974, 0.8454, 0.9764, 0.8436, 0.975, 0.8493, 0.9755, 0.8539, 0.9791, 0.8482, 0.9775, 0.8408, 0.9601, 0.842, 0.966, 0.8397, 0.9663, 0.8431, 0.9683, 0.8441, 0.97, 0.8411, 0.9717, 0.8402, 0.9695, 0.845, 0.9713, 0.846, 0.9726, 0.8436, 0.975, 0.8422, 0.9735, 0.8473, 0.974, 0.8493, 0.9755, 0.8482, 0.9775, 0.8454, 0.9764, 0.8411, 0.9717, 0.8422, 0.9735, 0.8383, 0.9767, 0.8366, 0.9738, 0.8436, 0.975, 0.8454, 0.9764, 0.8437, 0.9802, 0.8407, 0.9788, 0.8482, 0.9775, 0.8539, 0.9791, 0.8477, 0.9804, 0.8408, 0.9601, 0.8397, 0.9663, 0.8365, 0.9656, 0.8402, 0.9695, 0.8411, 0.9717, 0.8366, 0.9738, 0.8357, 0.9702, 0.8422, 0.9735, 0.8436, 0.975, 0.8407, 0.9788, 0.8383, 0.9767, 0.8454, 0.9764, 0.8482, 0.9775, 0.8477, 0.9804, 0.8437, 0.9802, 0.8397, 0.9663, 0.8402, 0.9695, 0.8357, 0.9702, 0.8365, 0.9656, 0.8408, 0.9601, 0.8365, 0.9656, 0.832, 0.9624, 0.8357, 0.9702, 0.8366, 0.9738, 0.8273, 0.9772, 0.8273, 0.9695, 0.8383, 0.9767, 0.8407, 0.9788, 0.8366, 0.9869, 0.8308, 0.9834, 0.8437, 0.9802, 0.8477, 0.9804, 0.8489, 0.9846, 0.8431, 0.9873, 0.8365, 0.9656, 0.8357, 0.9702, 0.8273, 0.9695, 0.832, 0.9624, 0.8366, 0.9738, 0.8383, 0.9767, 0.8308, 0.9834, 0.8273, 0.9772, 0.8407, 0.9788, 0.8437, 0.9802, 0.8431, 0.9873, 0.8366, 0.9869, 0.8477, 0.9804, 0.8539, 0.9791, 0.8489, 0.9846, 0.7918, 0.93, 0.8105, 0.9307, 0.8103, 0.9483, 0.7942, 0.947, 0.7918, 0.93, 0.7935, 0.8976, 0.8109, 0.8977, 0.8105, 0.9307, 0.7942, 0.947, 0.8103, 0.9483, 0.8099, 0.9682, 0.7987, 0.9663, 0.7987, 0.9663, 0.8099, 0.9682, 0.8093, 0.9951, 0.8053, 0.9932, 0.8274, 0.9305, 0.8245, 0.9474, 0.8103, 0.9483, 0.8105, 0.9307, 0.8274, 0.9305, 0.8105, 0.9307, 0.8109, 0.8977, 0.8274, 0.8983, 0.8245, 0.9474, 0.8194, 0.9666, 0.8099, 0.9682, 0.8103, 0.9483, 0.8194, 0.9666, 0.8119, 0.9933, 0.8093, 0.9951, 0.8099, 0.9682, 0.8274, 0.8983, 0.8109, 0.8977, 0.811, 0.8837, 0.8177, 0.8845, 0.8109, 0.8977, 0.7935, 0.8976, 0.8026, 0.8844, 0.811, 0.8837, 0.7918, 0.9301, 0.809, 0.9308, 0.8091, 0.9486, 0.7947, 0.9468, 0.7918, 0.9301, 0.7929, 0.8972, 0.8091, 0.8975, 0.809, 0.9308, 0.7947, 0.9468, 0.8091, 0.9486, 0.8091, 0.9684, 0.7995, 0.9659, 0.7995, 0.9659, 0.8091, 0.9684, 0.8094, 0.9951, 0.8066, 0.9924, 0.8279, 0.9301, 0.8251, 0.9468, 0.8091, 0.9486, 0.809, 0.9308, 0.8279, 0.9301, 0.809, 0.9308, 0.8091, 0.8975, 0.8279, 0.8976, 0.8251, 0.9468, 0.8203, 0.9658, 0.8091, 0.9684, 0.8091, 0.9486, 0.8203, 0.9658, 0.8135, 0.9924, 0.8094, 0.9951, 0.8091, 0.9684, 0.8279, 0.8976, 0.8091, 0.8975, 0.8099, 0.8837, 0.8174, 0.8837, 0.8091, 0.8975, 0.7929, 0.8972, 0.8025, 0.8837, 0.8099, 0.8837, 0.7918, 0.9301, 0.809, 0.9308, 0.8091, 0.9486, 0.7947, 0.9468, 0.7918, 0.9301, 0.7929, 0.8972, 0.8091, 0.8975, 0.809, 0.9308, 0.7947, 0.9468, 0.8091, 0.9486, 0.8091, 0.9684, 0.7995, 0.9659, 0.7995, 0.9659, 0.8091, 0.9684, 0.8094, 0.9951, 0.8066, 0.9924, 0.8279, 0.9301, 0.8251, 0.9468, 0.8091, 0.9486, 0.809, 0.9308, 0.8279, 0.9301, 0.809, 0.9308, 0.8091, 0.8975, 0.8279, 0.8976, 0.8251, 0.9468, 0.8203, 0.9658, 0.8091, 0.9684, 0.8091, 0.9486, 0.8203, 0.9658, 0.8135, 0.9924, 0.8094, 0.9951, 0.8091, 0.9684, 0.8279, 0.8976, 0.8091, 0.8975, 0.8099, 0.8837, 0.8174, 0.8837, 0.8091, 0.8975, 0.7929, 0.8972, 0.8025, 0.8837, 0.8099, 0.8837, 0.7918, 0.9301, 0.809, 0.9308, 0.8091, 0.9486, 0.7947, 0.9468, 0.7918, 0.9301, 0.7929, 0.8972, 0.8091, 0.8975, 0.809, 0.9308, 0.7947, 0.9468, 0.8091, 0.9486, 0.8091, 0.9684, 0.7995, 0.9659, 0.7995, 0.9659, 0.8091, 0.9684, 0.8094, 0.9951, 0.8066, 0.9924, 0.8279, 0.9301, 0.8251, 0.9468, 0.8091, 0.9486, 0.809, 0.9308, 0.8279, 0.9301, 0.809, 0.9308, 0.8091, 0.8975, 0.8279, 0.8976, 0.8251, 0.9468, 0.8203, 0.9658, 0.8091, 0.9684, 0.8091, 0.9486, 0.8203, 0.9658, 0.8135, 0.9924, 0.8094, 0.9951, 0.8091, 0.9684, 0.8279, 0.8976, 0.8091, 0.8975, 0.8099, 0.8837, 0.8174, 0.8837, 0.8091, 0.8975, 0.7929, 0.8972, 0.8025, 0.8837, 0.8099, 0.8837, 0.7918, 0.9301, 0.809, 0.9308, 0.8091, 0.9486, 0.7947, 0.9468, 0.7918, 0.9301, 0.7929, 0.8972, 0.8091, 0.8975, 0.809, 0.9308, 0.7947, 0.9468, 0.8091, 0.9486, 0.8091, 0.9684, 0.7995, 0.9659, 0.7995, 0.9659, 0.8091, 0.9684, 0.8094, 0.9951, 0.8066, 0.9924, 0.8279, 0.9301, 0.8251, 0.9468, 0.8091, 0.9486, 0.809, 0.9308, 0.8279, 0.9301, 0.809, 0.9308, 0.8091, 0.8975, 0.8279, 0.8976, 0.8251, 0.9468, 0.8203, 0.9658, 0.8091, 0.9684, 0.8091, 0.9486, 0.8203, 0.9658, 0.8135, 0.9924, 0.8094, 0.9951, 0.8091, 0.9684, 0.8279, 0.8976, 0.8091, 0.8975, 0.8099, 0.8837, 0.8174, 0.8837, 0.8091, 0.8975, 0.7929, 0.8972, 0.8025, 0.8837, 0.8099, 0.8837])
me_sphere_004.use_remesh_preserve_volume = False
me_sphere_004.use_remesh_preserve_attributes = False
me_sphere_004.use_mirror_vertex_groups = False
me_sphere_004.update()

# ---- objects
ob_palm = bpy.data.objects.new('Palm', me_sphere_004)

# ---- transforms, parenting, visibility, modifiers, constraints
ob_palm.location = (0.04291, 0.0241, 0.02677)
ob_palm.scale = (0.253, 0.253, 0.253)
ob_palm.lineart.crease_threshold = 0.0

# ---- collection membership
col_collection_1.objects.link(ob_palm)

# ---- scene / render settings (as saved in the file)
scene.frame_start = 1; scene.frame_end = 250; scene.frame_set(1)
scene.render.engine = 'BLENDER_EEVEE_NEXT'
scene.render.resolution_percentage = 50
scene.render.dither_intensity = 0.0
scene.cycles.use_denoising = False
scene.cycles.samples = 128
scene.cycles.sampling_pattern = 'TABULATED_SOBOL'
scene.cycles.light_sampling_threshold = 0.0
scene.cycles.use_adaptive_sampling = False
scene.cycles.use_light_tree = False
scene.cycles.blur_glossy = 0.0
scene.cycles.sample_clamp_indirect = 0.0
scene.view_settings.view_transform = 'Standard'
bpy.context.view_layer.update()

# ---- added for rendering (the .blend has no active camera and no usable light): camera, sun
cam_auto = bpy.data.cameras.new('AutoCamera')
cam_auto.lens = 50.0
cam_auto.sensor_width = 36.0
cam_auto.clip_end = 1000.0
ob_auto_camera = bpy.data.objects.new('AutoCamera', cam_auto)
scene.collection.objects.link(ob_auto_camera)
ob_auto_camera.location = (7.05151, -7.34987, 7.79807)
ob_auto_camera.rotation_euler = (1.09748, -7.21219e-08, 0.694738)
scene.camera = ob_auto_camera
light_auto_sun = bpy.data.lights.new('AutoSun', 'SUN')
light_auto_sun.energy = 3.0
light_auto_sun.angle = 0.0523599
ob_auto_sun = bpy.data.objects.new('AutoSun', light_auto_sun)
scene.collection.objects.link(ob_auto_sun)
ob_auto_sun.rotation_euler = (0.872665, 0.174533, 0.523599)
bpy.context.view_layer.update()
